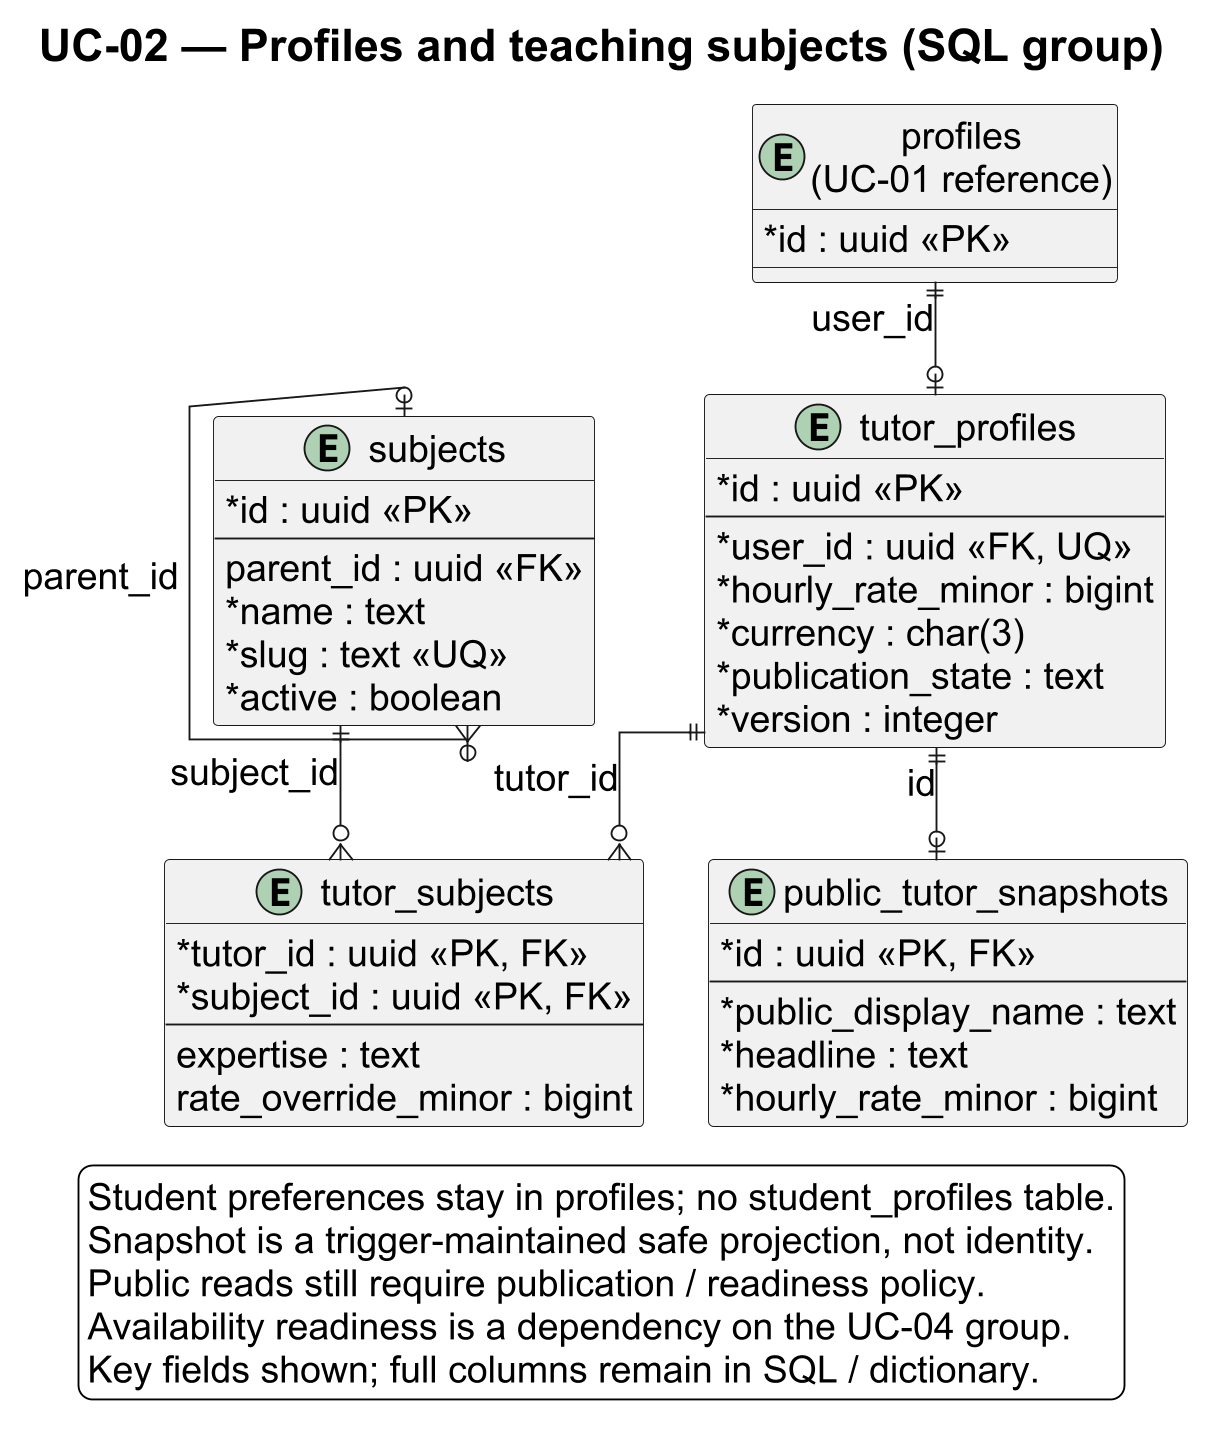

The diagram above was rendered by PlantUML. Its source (embedded in the PNG):
@startuml
title UC-02 — Profiles and teaching subjects (SQL group)
top to bottom direction
skinparam backgroundColor white
skinparam defaultFontName Arial
skinparam defaultFontSize 20
skinparam legendFontSize 20
skinparam titleFontSize 24
skinparam shadowing false
skinparam dpi 180
skinparam linetype ortho
skinparam classAttributeIconSize 0
skinparam entityBackgroundColor #F4F7FB
entity "profiles\n(UC-01 reference)" as profiles {
  * id : uuid <<PK>>
}
entity "tutor_profiles" as tutors {
  * id : uuid <<PK>>
  --
  * user_id : uuid <<FK, UQ>>
  * hourly_rate_minor : bigint
  * currency : char(3)
  * publication_state : text
  * version : integer
}
entity "subjects" as subjects {
  * id : uuid <<PK>>
  --
  parent_id : uuid <<FK>>
  * name : text
  * slug : text <<UQ>>
  * active : boolean
}
entity "tutor_subjects" as links {
  * tutor_id : uuid <<PK, FK>>
  * subject_id : uuid <<PK, FK>>
  --
  expertise : text
  rate_override_minor : bigint
}
entity "public_tutor_snapshots" as snapshots {
  * id : uuid <<PK, FK>>
  --
  * public_display_name : text
  * headline : text
  * hourly_rate_minor : bigint
}
profiles ||--o| tutors : user_id
tutors ||--o{ links : tutor_id
subjects ||--o{ links : subject_id
subjects |o--o{ subjects : parent_id
tutors ||--o| snapshots : id
legend bottom
  Student preferences stay in profiles; no student_profiles table.
  Snapshot is a trigger-maintained safe projection, not identity.
  Public reads still require publication / readiness policy.
  Availability readiness is a dependency on the UC-04 group.
  Key fields shown; full columns remain in SQL / dictionary.
endlegend
@enduml